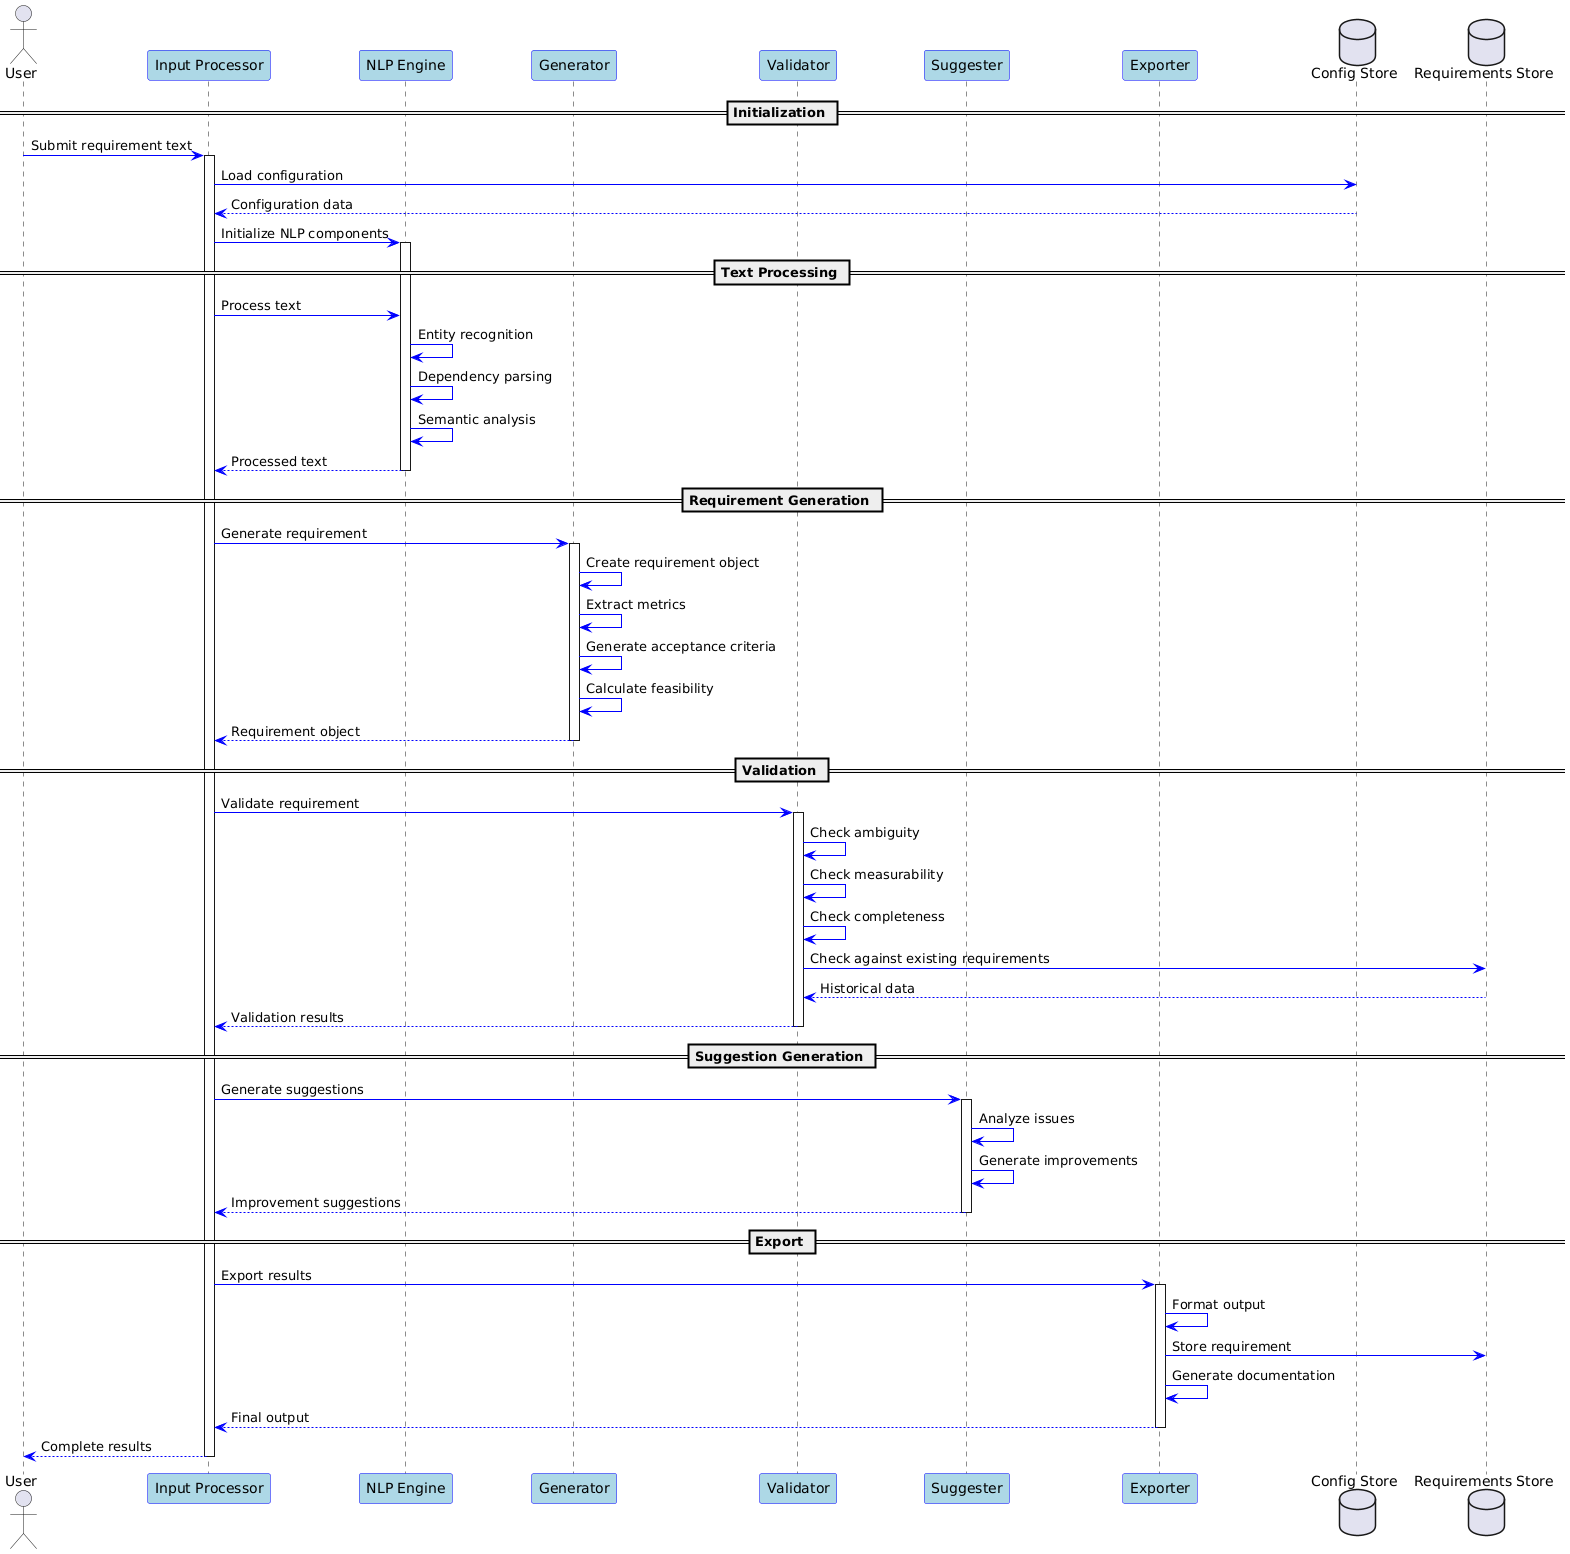

The diagram above was rendered by PlantUML. Its source (embedded in the PNG):
@startuml
skinparam sequence {
    ParticipantBackgroundColor LightBlue
    ParticipantBorderColor Blue
    ArrowColor Blue
}

actor User
participant "Input Processor" as Input
participant "NLP Engine" as NLP
participant "Generator" as Gen
participant "Validator" as Val
participant "Suggester" as Sug
participant "Exporter" as Exp
database "Config Store" as Config
database "Requirements Store" as Store

== Initialization ==
User -> Input: Submit requirement text
activate Input
Input -> Config: Load configuration
Config --> Input: Configuration data
Input -> NLP: Initialize NLP components
activate NLP

== Text Processing ==
Input -> NLP: Process text
NLP -> NLP: Entity recognition
NLP -> NLP: Dependency parsing
NLP -> NLP: Semantic analysis
NLP --> Input: Processed text
deactivate NLP

== Requirement Generation ==
Input -> Gen: Generate requirement
activate Gen
Gen -> Gen: Create requirement object
Gen -> Gen: Extract metrics
Gen -> Gen: Generate acceptance criteria
Gen -> Gen: Calculate feasibility
Gen --> Input: Requirement object
deactivate Gen

== Validation ==
Input -> Val: Validate requirement
activate Val
Val -> Val: Check ambiguity
Val -> Val: Check measurability
Val -> Val: Check completeness
Val -> Store: Check against existing requirements
Store --> Val: Historical data
Val --> Input: Validation results
deactivate Val

== Suggestion Generation ==
Input -> Sug: Generate suggestions
activate Sug
Sug -> Sug: Analyze issues
Sug -> Sug: Generate improvements
Sug --> Input: Improvement suggestions
deactivate Sug

== Export ==
Input -> Exp: Export results
activate Exp
Exp -> Exp: Format output
Exp -> Store: Store requirement
Exp -> Exp: Generate documentation
Exp --> Input: Final output
deactivate Exp

Input --> User: Complete results
deactivate Input
@enduml